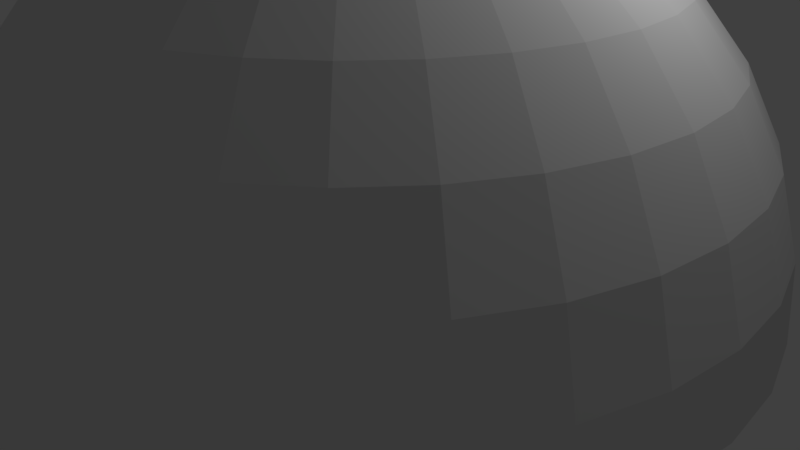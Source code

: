# Source: skybox9.blend  (saved by Blender 2.78.0; exported with 4.5.12 LTS)
import bpy
from mathutils import Matrix  # noqa: F401  (used for matrix-valued properties, if any)

bpy.ops.wm.read_factory_settings(use_empty=True)
scene = bpy.context.scene
scene.name = 'Scene'

# ---- collections
col_collection_1 = bpy.data.collections.new('Collection 1'); scene.collection.children.link(col_collection_1)

# ---- materials (node trees are filled in below, after node groups)
mat_material_001 = bpy.data.materials.new('Material.001')
mat_material_001.alpha_threshold = 0.0
mat_material_001.use_transparent_shadow = False
mat_material_001.roughness = 0.5
mat_material_002 = bpy.data.materials.new('Material.002')
mat_material_002.alpha_threshold = 0.0
mat_material_002.use_transparent_shadow = False
mat_material_002.roughness = 0.5
mat_material_002.line_color = (0.0, 0.0, 0.0, 1.0)

# ---- material node trees

# ---- world
world_world = bpy.data.worlds.new('World'); scene.world = world_world
world_world.color = (0.05088, 0.05088, 0.05088)
world_world.use_sun_shadow = False
world_world.sun_shadow_jitter_overblur = 0.0
world_world.cycles.sampling_method = 'MANUAL'

# ---- cameras
cam_camera = bpy.data.cameras.new('Camera')
cam_camera.clip_end = 100.0
cam_camera.lens = 35.0
cam_camera.sensor_width = 32.0
cam_camera.sensor_height = 18.0
cam_camera.ortho_scale = 7.314
cam_camera.dof.focus_distance = 0.0
cam_camera.dof.aperture_fstop = 128.0

# ---- lights
light_lamp = bpy.data.lights.new('Lamp', 'POINT')
light_lamp.transmission_factor = 0.0
light_lamp.cutoff_distance = 30.0
light_lamp.energy = 100.0
light_lamp.shadow_buffer_clip_start = 1.001
light_lamp.shadow_soft_size = 0.1
light_lamp.shadow_maximum_resolution = 0.006
light_lamp.use_absolute_resolution = True

# ---- meshes
me_sphere = bpy.data.meshes.new('Sphere')
me_sphere.from_pydata([(0.03806, 0.1913, 0.9808), (0.07466, 0.3753, 0.9239), (0.1084, 0.5449, 0.8315), (0.1379, 0.6935, 0.7071), (0.1622, 0.8155, 0.5556), (0.1802, 0.9061, 0.3827), (0.1913, 0.9619, 0.1951), (0.1951, 0.9808, 7.55e-08), (0.07466, 0.1802, 0.9808), (0.1464, 0.3536, 0.9239), (0.2126, 0.5133, 0.8315), (0.2706, 0.6533, 0.7071), (0.3182, 0.7682, 0.5556), (0.3536, 0.8536, 0.3827), (0.3753, 0.9061, 0.1951), (0.3827, 0.9239, 7.55e-08), (0.1084, 0.1622, 0.9808), (0.2126, 0.3182, 0.9239), (0.3087, 0.4619, 0.8315), (0.3928, 0.5879, 0.7071), (0.4619, 0.6913, 0.5556), (0.5133, 0.7682, 0.3827), (0.5449, 0.8155, 0.1951), (0.5556, 0.8315, 7.55e-08), (0.1379, 0.1379, 0.9808), (0.2706, 0.2706, 0.9239), (0.3928, 0.3928, 0.8315), (0.5, 0.5, 0.7071), (0.5879, 0.5879, 0.5556), (0.6533, 0.6533, 0.3827), (0.6935, 0.6935, 0.1951), (0.7071, 0.7071, 7.55e-08), (0.1622, 0.1084, 0.9808), (0.3182, 0.2126, 0.9239), (0.4619, 0.3087, 0.8315), (0.5879, 0.3928, 0.7071), (0.6913, 0.4619, 0.5556), (0.7682, 0.5133, 0.3827), (0.8155, 0.5449, 0.1951), (0.8315, 0.5556, 7.55e-08), (0.1802, 0.07466, 0.9808), (0.3536, 0.1464, 0.9239), (0.5133, 0.2126, 0.8315), (0.6533, 0.2706, 0.7071), (0.7682, 0.3182, 0.5556), (0.8536, 0.3536, 0.3827), (0.9061, 0.3753, 0.1951), (0.9239, 0.3827, 7.55e-08), (0.1913, 0.03806, 0.9808), (0.3753, 0.07466, 0.9239), (0.5449, 0.1084, 0.8315), (0.6935, 0.1379, 0.7071), (0.8155, 0.1622, 0.5556), (0.9061, 0.1802, 0.3827), (0.9619, 0.1913, 0.1951), (0.9808, 0.1951, 7.55e-08), (0.1951, -3.266e-07, 0.9808), (0.3827, -3.192e-07, 0.9239), (0.5556, -3.117e-07, 0.8315), (0.7071, -3.192e-07, 0.7071), (0.8315, -3.341e-07, 0.5556), (0.9239, -2.745e-07, 0.3827), (0.9808, -3.937e-07, 0.1951), (1.0, -3.788e-07, 7.55e-08), (0.1913, -0.03806, 0.9808), (0.3753, -0.07466, 0.9239), (0.5449, -0.1084, 0.8315), (0.6935, -0.138, 0.7071), (0.8155, -0.1622, 0.5556), (0.9061, -0.1802, 0.3827), (0.9619, -0.1913, 0.1951), (0.9808, -0.1951, 7.55e-08), (0.1802, -0.07466, 0.9808), (0.3536, -0.1464, 0.9239), (0.5133, -0.2126, 0.8315), (0.6533, -0.2706, 0.7071), (0.7682, -0.3182, 0.5556), (0.8536, -0.3536, 0.3827), (0.9061, -0.3753, 0.1951), (0.9239, -0.3827, 7.55e-08), (0.1622, -0.1084, 0.9808), (0.3182, -0.2126, 0.9239), (0.4619, -0.3087, 0.8315), (0.5879, -0.3928, 0.7071), (0.6913, -0.4619, 0.5556), (0.7682, -0.5133, 0.3827), (0.8155, -0.5449, 0.1951), (0.8315, -0.5556, 7.55e-08), (0.1379, -0.138, 0.9808), (0.2706, -0.2706, 0.9239), (0.3928, -0.3928, 0.8315), (0.5, -0.5, 0.7071), (0.5879, -0.5879, 0.5556), (0.6533, -0.6533, 0.3827), (0.6935, -0.6935, 0.1951), (0.7071, -0.7071, 7.55e-08), (0.1084, -0.1622, 0.9808), (0.2126, -0.3182, 0.9239), (0.3087, -0.4619, 0.8315), (0.3928, -0.5879, 0.7071), (0.4619, -0.6913, 0.5556), (0.5133, -0.7682, 0.3827), (0.5449, -0.8155, 0.1951), (0.5556, -0.8315, 7.55e-08), (0.07466, -0.1802, 0.9808), (0.1464, -0.3536, 0.9239), (0.2126, -0.5133, 0.8315), (0.2706, -0.6533, 0.7071), (0.3182, -0.7682, 0.5556), (0.3536, -0.8536, 0.3827), (0.3753, -0.9061, 0.1951), (0.3827, -0.9239, 7.55e-08), (0.03806, -0.1913, 0.9808), (0.07466, -0.3753, 0.9239), (0.1084, -0.5449, 0.8315), (0.1379, -0.6935, 0.7071), (0.1622, -0.8155, 0.5556), (0.1802, -0.9061, 0.3827), (0.1913, -0.9619, 0.1951), (0.1951, -0.9808, 7.55e-08), (-7.212e-09, -0.1951, 0.9808), (4.122e-08, -0.3827, 0.9239), (2.632e-08, -0.5556, 0.8315), (-2.584e-08, -0.7071, 0.7071), (-8.544e-08, -0.8315, 0.5556), (6.357e-08, -0.9239, 0.3827), (-8.544e-08, -0.9808, 0.1951), (-1.003e-07, -1.0, 7.55e-08), (-0.03806, -0.1913, 0.9808), (-0.07466, -0.3753, 0.9239), (-0.1084, -0.5449, 0.8315), (-0.1379, -0.6935, 0.7071), (-0.1622, -0.8155, 0.5556), (-0.1802, -0.9061, 0.3827), (-0.1913, -0.9619, 0.1951), (-0.1951, -0.9808, 7.55e-08), (-0.07466, -0.1802, 0.9808), (-0.1464, -0.3536, 0.9239), (-0.2126, -0.5133, 0.8315), (-0.2706, -0.6533, 0.7071), (-0.3182, -0.7682, 0.5556), (-0.3536, -0.8536, 0.3827), (-0.3753, -0.9061, 0.1951), (-0.3827, -0.9239, 7.55e-08), (-1.81e-07, -5.968e-07, 1.0), (-0.1084, -0.1622, 0.9808), (-0.2126, -0.3182, 0.9239), (-0.3087, -0.4619, 0.8315), (-0.3928, -0.5879, 0.7071), (-0.4619, -0.6913, 0.5556), (-0.5133, -0.7682, 0.3827), (-0.5449, -0.8155, 0.1951), (-0.5556, -0.8315, 7.55e-08), (-0.1379, -0.138, 0.9808), (-0.2706, -0.2706, 0.9239), (-0.3928, -0.3928, 0.8315), (-0.5, -0.5, 0.7071), (-0.5879, -0.5879, 0.5556), (-0.6533, -0.6533, 0.3827), (-0.6935, -0.6935, 0.1951), (-0.7071, -0.7071, 7.55e-08), (-0.1622, -0.1084, 0.9808), (-0.3182, -0.2126, 0.9239), (-0.4619, -0.3087, 0.8315), (-0.5879, -0.3928, 0.7071), (-0.6913, -0.4619, 0.5556), (-0.7682, -0.5133, 0.3827), (-0.8155, -0.5449, 0.1951), (-0.8315, -0.5556, 7.55e-08), (-0.1802, -0.07466, 0.9808), (-0.3536, -0.1464, 0.9239), (-0.5133, -0.2126, 0.8315), (-0.6533, -0.2706, 0.7071), (-0.7682, -0.3182, 0.5556), (-0.8536, -0.3536, 0.3827), (-0.9061, -0.3753, 0.1951), (-0.9239, -0.3827, 7.55e-08), (-0.1913, -0.03806, 0.9808), (-0.3753, -0.07466, 0.9239), (-0.5449, -0.1084, 0.8315), (-0.6935, -0.1379, 0.7071), (-0.8155, -0.1622, 0.5556), (-0.9061, -0.1802, 0.3827), (-0.9619, -0.1913, 0.1951), (-0.9808, -0.1951, 7.55e-08), (-0.1951, -3.117e-07, 0.9808), (-0.3827, -2.819e-07, 0.9239), (-0.5556, -2.819e-07, 0.8315), (-0.7071, -1.851e-07, 0.7071), (-0.8315, -1.404e-07, 0.5556), (-0.9239, -3.192e-07, 0.3827), (-0.9808, -9.567e-08, 0.1951), (-1.0, -1.404e-07, 7.55e-08), (-0.1913, 0.03806, 0.9808), (-0.3753, 0.07466, 0.9239), (-0.5449, 0.1084, 0.8315), (-0.6935, 0.1379, 0.7071), (-0.8155, 0.1622, 0.5556), (-0.9061, 0.1802, 0.3827), (-0.9619, 0.1913, 0.1951), (-0.9808, 0.1951, 7.55e-08), (-0.1802, 0.07466, 0.9808), (-0.3536, 0.1464, 0.9239), (-0.5133, 0.2126, 0.8315), (-0.6533, 0.2706, 0.7071), (-0.7682, 0.3182, 0.5556), (-0.8536, 0.3536, 0.3827), (-0.9061, 0.3753, 0.1951), (-0.9239, 0.3827, 7.55e-08), (-0.1622, 0.1084, 0.9808), (-0.3182, 0.2126, 0.9239), (-0.4619, 0.3087, 0.8315), (-0.5879, 0.3928, 0.7071), (-0.6913, 0.4619, 0.5556), (-0.7682, 0.5133, 0.3827), (-0.8155, 0.5449, 0.1951), (-0.8315, 0.5556, 7.55e-08), (-0.1379, 0.1379, 0.9808), (-0.2706, 0.2706, 0.9239), (-0.3928, 0.3928, 0.8315), (-0.5, 0.5, 0.7071), (-0.5879, 0.5879, 0.5556), (-0.6533, 0.6533, 0.3827), (-0.6935, 0.6935, 0.1951), (-0.7071, 0.7071, 7.55e-08), (-0.1084, 0.1622, 0.9808), (-0.2126, 0.3182, 0.9239), (-0.3087, 0.4619, 0.8315), (-0.3928, 0.5879, 0.7071), (-0.4619, 0.6913, 0.5556), (-0.5133, 0.7682, 0.3827), (-0.5449, 0.8155, 0.1951), (-0.5556, 0.8315, 7.55e-08), (-0.07466, 0.1802, 0.9808), (-0.1464, 0.3536, 0.9239), (-0.2126, 0.5133, 0.8315), (-0.2706, 0.6533, 0.7071), (-0.3182, 0.7682, 0.5556), (-0.3536, 0.8536, 0.3827), (-0.3753, 0.9061, 0.1951), (-0.3827, 0.9239, 7.55e-08), (-0.03806, 0.1913, 0.9808), (-0.07466, 0.3753, 0.9239), (-0.1084, 0.5449, 0.8315), (-0.1379, 0.6935, 0.7071), (-0.1622, 0.8155, 0.5556), (-0.1802, 0.9061, 0.3827), (-0.1913, 0.9619, 0.1951), (-0.1951, 0.9808, 7.55e-08), (3.749e-08, 0.1951, 0.9808), (7.847e-08, 0.3827, 0.9239), (1.083e-07, 0.5556, 0.8315), (1.53e-07, 0.7071, 0.7071), (2.722e-07, 0.8315, 0.5556), (6.357e-08, 0.9239, 0.3827), (2.573e-07, 0.9808, 0.1951), (2.722e-07, 1.0, 7.55e-08)], [], [(252, 3, 2, 251), (253, 4, 3, 252), (254, 5, 4, 253), (255, 6, 5, 254), (256, 7, 6, 255), (249, 0, 144), (250, 1, 0, 249), (251, 2, 1, 250), (1, 9, 8, 0), (2, 10, 9, 1), (3, 11, 10, 2), (4, 12, 11, 3), (5, 13, 12, 4), (6, 14, 13, 5), (7, 15, 14, 6), (0, 8, 144), (13, 21, 20, 12), (14, 22, 21, 13), (15, 23, 22, 14), (8, 16, 144), (9, 17, 16, 8), (10, 18, 17, 9), (11, 19, 18, 10), (12, 20, 19, 11), (18, 26, 25, 17), (19, 27, 26, 18), (20, 28, 27, 19), (21, 29, 28, 20), (22, 30, 29, 21), (23, 31, 30, 22), (16, 24, 144), (17, 25, 24, 16), (30, 38, 37, 29), (31, 39, 38, 30), (24, 32, 144), (25, 33, 32, 24), (26, 34, 33, 25), (27, 35, 34, 26), (28, 36, 35, 27), (29, 37, 36, 28), (35, 43, 42, 34), (36, 44, 43, 35), (37, 45, 44, 36), (38, 46, 45, 37), (39, 47, 46, 38), (32, 40, 144), (33, 41, 40, 32), (34, 42, 41, 33), (47, 55, 54, 46), (40, 48, 144), (41, 49, 48, 40), (42, 50, 49, 41), (43, 51, 50, 42), (44, 52, 51, 43), (45, 53, 52, 44), (46, 54, 53, 45), (51, 59, 58, 50), (52, 60, 59, 51), (53, 61, 60, 52), (54, 62, 61, 53), (55, 63, 62, 54), (48, 56, 144), (49, 57, 56, 48), (50, 58, 57, 49), (63, 71, 70, 62), (56, 64, 144), (57, 65, 64, 56), (58, 66, 65, 57), (59, 67, 66, 58), (60, 68, 67, 59), (61, 69, 68, 60), (62, 70, 69, 61), (68, 76, 75, 67), (69, 77, 76, 68), (70, 78, 77, 69), (71, 79, 78, 70), (64, 72, 144), (65, 73, 72, 64), (66, 74, 73, 65), (67, 75, 74, 66), (72, 80, 144), (73, 81, 80, 72), (74, 82, 81, 73), (75, 83, 82, 74), (76, 84, 83, 75), (77, 85, 84, 76), (78, 86, 85, 77), (79, 87, 86, 78), (84, 92, 91, 83), (85, 93, 92, 84), (86, 94, 93, 85), (87, 95, 94, 86), (80, 88, 144), (81, 89, 88, 80), (82, 90, 89, 81), (83, 91, 90, 82), (89, 97, 96, 88), (90, 98, 97, 89), (91, 99, 98, 90), (92, 100, 99, 91), (93, 101, 100, 92), (94, 102, 101, 93), (95, 103, 102, 94), (88, 96, 144), (101, 109, 108, 100), (102, 110, 109, 101), (103, 111, 110, 102), (96, 104, 144), (97, 105, 104, 96), (98, 106, 105, 97), (99, 107, 106, 98), (100, 108, 107, 99), (106, 114, 113, 105), (107, 115, 114, 106), (108, 116, 115, 107), (109, 117, 116, 108), (110, 118, 117, 109), (111, 119, 118, 110), (104, 112, 144), (105, 113, 112, 104), (118, 126, 125, 117), (119, 127, 126, 118), (112, 120, 144), (113, 121, 120, 112), (114, 122, 121, 113), (115, 123, 122, 114), (116, 124, 123, 115), (117, 125, 124, 116), (122, 130, 129, 121), (123, 131, 130, 122), (124, 132, 131, 123), (125, 133, 132, 124), (126, 134, 133, 125), (127, 135, 134, 126), (120, 128, 144), (121, 129, 128, 120), (134, 142, 141, 133), (135, 143, 142, 134), (128, 136, 144), (129, 137, 136, 128), (130, 138, 137, 129), (131, 139, 138, 130), (132, 140, 139, 131), (133, 141, 140, 132), (139, 148, 147, 138), (140, 149, 148, 139), (141, 150, 149, 140), (142, 151, 150, 141), (143, 152, 151, 142), (136, 145, 144), (137, 146, 145, 136), (138, 147, 146, 137), (152, 160, 159, 151), (145, 153, 144), (146, 154, 153, 145), (147, 155, 154, 146), (148, 156, 155, 147), (149, 157, 156, 148), (150, 158, 157, 149), (151, 159, 158, 150), (156, 164, 163, 155), (157, 165, 164, 156), (158, 166, 165, 157), (159, 167, 166, 158), (160, 168, 167, 159), (153, 161, 144), (154, 162, 161, 153), (155, 163, 162, 154), (168, 176, 175, 167), (161, 169, 144), (162, 170, 169, 161), (163, 171, 170, 162), (164, 172, 171, 163), (165, 173, 172, 164), (166, 174, 173, 165), (167, 175, 174, 166), (173, 181, 180, 172), (174, 182, 181, 173), (175, 183, 182, 174), (176, 184, 183, 175), (169, 177, 144), (170, 178, 177, 169), (171, 179, 178, 170), (172, 180, 179, 171), (178, 186, 185, 177), (179, 187, 186, 178), (180, 188, 187, 179), (181, 189, 188, 180), (182, 190, 189, 181), (183, 191, 190, 182), (184, 192, 191, 183), (177, 185, 144), (190, 198, 197, 189), (191, 199, 198, 190), (192, 200, 199, 191), (185, 193, 144), (186, 194, 193, 185), (187, 195, 194, 186), (188, 196, 195, 187), (189, 197, 196, 188), (194, 202, 201, 193), (195, 203, 202, 194), (196, 204, 203, 195), (197, 205, 204, 196), (198, 206, 205, 197), (199, 207, 206, 198), (200, 208, 207, 199), (193, 201, 144), (206, 214, 213, 205), (207, 215, 214, 206), (208, 216, 215, 207), (201, 209, 144), (202, 210, 209, 201), (203, 211, 210, 202), (204, 212, 211, 203), (205, 213, 212, 204), (211, 219, 218, 210), (212, 220, 219, 211), (213, 221, 220, 212), (214, 222, 221, 213), (215, 223, 222, 214), (216, 224, 223, 215), (209, 217, 144), (210, 218, 217, 209), (223, 231, 230, 222), (224, 232, 231, 223), (217, 225, 144), (218, 226, 225, 217), (219, 227, 226, 218), (220, 228, 227, 219), (221, 229, 228, 220), (222, 230, 229, 221), (227, 235, 234, 226), (228, 236, 235, 227), (229, 237, 236, 228), (230, 238, 237, 229), (231, 239, 238, 230), (232, 240, 239, 231), (225, 233, 144), (226, 234, 233, 225), (239, 247, 246, 238), (240, 248, 247, 239), (233, 241, 144), (234, 242, 241, 233), (235, 243, 242, 234), (236, 244, 243, 235), (237, 245, 244, 236), (238, 246, 245, 237), (244, 252, 251, 243), (245, 253, 252, 244), (246, 254, 253, 245), (247, 255, 254, 246), (248, 256, 255, 247), (241, 249, 144), (242, 250, 249, 241), (243, 251, 250, 242)])
_uv = me_sphere.uv_layers.new(name='UVMap')
_uv.uv.foreach_set('vector', [0.5, 0.1464, 0.569, 0.1532, 0.5542, 0.2276, 0.5, 0.2222, 0.5, 0.08427, 0.5811, 0.09225, 0.569, 0.1532, 0.5, 0.1464, 0.5, 0.03806, 0.5901, 0.04694, 0.5811, 0.09225, 0.5, 0.08427, 0.5, 0.009607, 0.5957, 0.01903, 0.5901, 0.04694, 0.5, 0.03806, 0.5, 0.0, 0.5975, 0.009607, 0.5957, 0.01903, 0.5, 0.009607, 0.5, 0.4025, 0.519, 0.4043, 0.5, 0.5, 0.5, 0.3087, 0.5373, 0.3123, 0.519, 0.4043, 0.5, 0.4025, 0.5, 0.2222, 0.5542, 0.2276, 0.5373, 0.3123, 0.5, 0.3087, 0.5373, 0.3123, 0.5732, 0.3232, 0.5373, 0.4099, 0.519, 0.4043, 0.5542, 0.2276, 0.6063, 0.2434, 0.5732, 0.3232, 0.5373, 0.3123, 0.569, 0.1532, 0.6353, 0.1734, 0.6063, 0.2434, 0.5542, 0.2276, 0.5811, 0.09225, 0.6591, 0.1159, 0.6353, 0.1734, 0.569, 0.1532, 0.5901, 0.04694, 0.6768, 0.07322, 0.6591, 0.1159, 0.5811, 0.09225, 0.5957, 0.01903, 0.6877, 0.04694, 0.6768, 0.07322, 0.5901, 0.04694, 0.5975, 0.009607, 0.6913, 0.03806, 0.6877, 0.04694, 0.5957, 0.01903, 0.519, 0.4043, 0.5373, 0.4099, 0.5, 0.5, 0.6768, 0.07322, 0.7566, 0.1159, 0.731, 0.1543, 0.6591, 0.1159, 0.6877, 0.04694, 0.7724, 0.09225, 0.7566, 0.1159, 0.6768, 0.07322, 0.6913, 0.03806, 0.7778, 0.08426, 0.7724, 0.09225, 0.6877, 0.04694, 0.5373, 0.4099, 0.5542, 0.4189, 0.5, 0.5, 0.5732, 0.3232, 0.6063, 0.3409, 0.5542, 0.4189, 0.5373, 0.4099, 0.6063, 0.2434, 0.6543, 0.269, 0.6063, 0.3409, 0.5732, 0.3232, 0.6353, 0.1734, 0.6964, 0.206, 0.6543, 0.269, 0.6063, 0.2434, 0.6591, 0.1159, 0.731, 0.1543, 0.6964, 0.206, 0.6353, 0.1734, 0.6543, 0.269, 0.6964, 0.3036, 0.6353, 0.3647, 0.6063, 0.3409, 0.6964, 0.206, 0.75, 0.25, 0.6964, 0.3036, 0.6543, 0.269, 0.731, 0.1543, 0.794, 0.206, 0.75, 0.25, 0.6964, 0.206, 0.7566, 0.1159, 0.8266, 0.1734, 0.794, 0.206, 0.731, 0.1543, 0.7724, 0.09225, 0.8468, 0.1532, 0.8266, 0.1734, 0.7566, 0.1159, 0.7778, 0.08426, 0.8536, 0.1464, 0.8468, 0.1532, 0.7724, 0.09225, 0.5542, 0.4189, 0.569, 0.431, 0.5, 0.5, 0.6063, 0.3409, 0.6353, 0.3647, 0.569, 0.431, 0.5542, 0.4189, 0.8468, 0.1532, 0.9077, 0.2276, 0.8841, 0.2434, 0.8266, 0.1734, 0.8536, 0.1464, 0.9157, 0.2222, 0.9077, 0.2276, 0.8468, 0.1532, 0.569, 0.431, 0.5811, 0.4458, 0.5, 0.5, 0.6353, 0.3647, 0.6591, 0.3937, 0.5811, 0.4458, 0.569, 0.431, 0.6964, 0.3036, 0.731, 0.3457, 0.6591, 0.3937, 0.6353, 0.3647, 0.75, 0.25, 0.794, 0.3036, 0.731, 0.3457, 0.6964, 0.3036, 0.794, 0.206, 0.8457, 0.269, 0.794, 0.3036, 0.75, 0.25, 0.8266, 0.1734, 0.8841, 0.2434, 0.8457, 0.269, 0.794, 0.206, 0.794, 0.3036, 0.8266, 0.3647, 0.7566, 0.3937, 0.731, 0.3457, 0.8457, 0.269, 0.8841, 0.3409, 0.8266, 0.3647, 0.794, 0.3036, 0.8841, 0.2434, 0.9268, 0.3232, 0.8841, 0.3409, 0.8457, 0.269, 0.9077, 0.2276, 0.9531, 0.3123, 0.9268, 0.3232, 0.8841, 0.2434, 0.9157, 0.2222, 0.9619, 0.3087, 0.9531, 0.3123, 0.9077, 0.2276, 0.5811, 0.4458, 0.5901, 0.4627, 0.5, 0.5, 0.6591, 0.3937, 0.6768, 0.4268, 0.5901, 0.4627, 0.5811, 0.4458, 0.731, 0.3457, 0.7566, 0.3937, 0.6768, 0.4268, 0.6591, 0.3937, 0.9619, 0.3087, 0.9904, 0.4025, 0.981, 0.4043, 0.9531, 0.3123, 0.5901, 0.4627, 0.5957, 0.481, 0.5, 0.5, 0.6768, 0.4268, 0.6877, 0.4627, 0.5957, 0.481, 0.5901, 0.4627, 0.7566, 0.3937, 0.7724, 0.4458, 0.6877, 0.4627, 0.6768, 0.4268, 0.8266, 0.3647, 0.8468, 0.431, 0.7724, 0.4458, 0.7566, 0.3937, 0.8841, 0.3409, 0.9077, 0.4189, 0.8468, 0.431, 0.8266, 0.3647, 0.9268, 0.3232, 0.9531, 0.4099, 0.9077, 0.4189, 0.8841, 0.3409, 0.9531, 0.3123, 0.981, 0.4043, 0.9531, 0.4099, 0.9268, 0.3232, 0.8468, 0.431, 0.8536, 0.5, 0.7778, 0.5, 0.7724, 0.4458, 0.9077, 0.4189, 0.9157, 0.5, 0.8536, 0.5, 0.8468, 0.431, 0.9531, 0.4099, 0.9619, 0.5, 0.9157, 0.5, 0.9077, 0.4189, 0.981, 0.4043, 0.9904, 0.5, 0.9619, 0.5, 0.9531, 0.4099, 0.9904, 0.4025, 1.0, 0.5, 0.9904, 0.5, 0.981, 0.4043, 0.5957, 0.481, 0.5975, 0.5, 0.5, 0.5, 0.6877, 0.4627, 0.6913, 0.5, 0.5975, 0.5, 0.5957, 0.481, 0.7724, 0.4458, 0.7778, 0.5, 0.6913, 0.5, 0.6877, 0.4627, 1.0, 0.5, 0.9904, 0.5975, 0.981, 0.5957, 0.9904, 0.5, 0.5975, 0.5, 0.5957, 0.519, 0.5, 0.5, 0.6913, 0.5, 0.6877, 0.5373, 0.5957, 0.519, 0.5975, 0.5, 0.7778, 0.5, 0.7724, 0.5542, 0.6877, 0.5373, 0.6913, 0.5, 0.8536, 0.5, 0.8468, 0.569, 0.7724, 0.5542, 0.7778, 0.5, 0.9157, 0.5, 0.9077, 0.5811, 0.8468, 0.569, 0.8536, 0.5, 0.9619, 0.5, 0.9531, 0.5901, 0.9077, 0.5811, 0.9157, 0.5, 0.9904, 0.5, 0.981, 0.5957, 0.9531, 0.5901, 0.9619, 0.5, 0.9077, 0.5811, 0.8841, 0.6591, 0.8266, 0.6353, 0.8468, 0.569, 0.9531, 0.5901, 0.9268, 0.6768, 0.8841, 0.6591, 0.9077, 0.5811, 0.981, 0.5957, 0.9531, 0.6877, 0.9268, 0.6768, 0.9531, 0.5901, 0.9904, 0.5975, 0.9619, 0.6913, 0.9531, 0.6877, 0.981, 0.5957, 0.5957, 0.519, 0.5901, 0.5373, 0.5, 0.5, 0.6877, 0.5373, 0.6768, 0.5732, 0.5901, 0.5373, 0.5957, 0.519, 0.7724, 0.5542, 0.7566, 0.6063, 0.6768, 0.5732, 0.6877, 0.5373, 0.8468, 0.569, 0.8266, 0.6353, 0.7566, 0.6063, 0.7724, 0.5542, 0.5901, 0.5373, 0.5811, 0.5542, 0.5, 0.5, 0.6768, 0.5732, 0.6591, 0.6063, 0.5811, 0.5542, 0.5901, 0.5373, 0.7566, 0.6063, 0.731, 0.6543, 0.6591, 0.6063, 0.6768, 0.5732, 0.8266, 0.6353, 0.794, 0.6964, 0.731, 0.6543, 0.7566, 0.6063, 0.8841, 0.6591, 0.8457, 0.731, 0.794, 0.6964, 0.8266, 0.6353, 0.9268, 0.6768, 0.8841, 0.7566, 0.8457, 0.731, 0.8841, 0.6591, 0.9531, 0.6877, 0.9077, 0.7724, 0.8841, 0.7566, 0.9268, 0.6768, 0.9619, 0.6913, 0.9157, 0.7778, 0.9077, 0.7724, 0.9531, 0.6877, 0.8457, 0.731, 0.794, 0.794, 0.75, 0.75, 0.794, 0.6964, 0.8841, 0.7566, 0.8266, 0.8266, 0.794, 0.794, 0.8457, 0.731, 0.9077, 0.7724, 0.8468, 0.8468, 0.8266, 0.8266, 0.8841, 0.7566, 0.9157, 0.7778, 0.8536, 0.8536, 0.8468, 0.8468, 0.9077, 0.7724, 0.5811, 0.5542, 0.569, 0.569, 0.5, 0.5, 0.6591, 0.6063, 0.6353, 0.6353, 0.569, 0.569, 0.5811, 0.5542, 0.731, 0.6543, 0.6964, 0.6964, 0.6353, 0.6353, 0.6591, 0.6063, 0.794, 0.6964, 0.75, 0.75, 0.6964, 0.6964, 0.731, 0.6543, 0.6353, 0.6353, 0.6063, 0.6591, 0.5542, 0.5811, 0.569, 0.569, 0.6964, 0.6964, 0.6543, 0.731, 0.6063, 0.6591, 0.6353, 0.6353, 0.75, 0.75, 0.6964, 0.794, 0.6543, 0.731, 0.6964, 0.6964, 0.794, 0.794, 0.731, 0.8457, 0.6964, 0.794, 0.75, 0.75, 0.8266, 0.8266, 0.7566, 0.8841, 0.731, 0.8457, 0.794, 0.794, 0.8468, 0.8468, 0.7724, 0.9077, 0.7566, 0.8841, 0.8266, 0.8266, 0.8536, 0.8536, 0.7778, 0.9157, 0.7724, 0.9077, 0.8468, 0.8468, 0.569, 0.569, 0.5542, 0.5811, 0.5, 0.5, 0.7566, 0.8841, 0.6768, 0.9268, 0.6591, 0.8841, 0.731, 0.8457, 0.7724, 0.9077, 0.6877, 0.9531, 0.6768, 0.9268, 0.7566, 0.8841, 0.7778, 0.9157, 0.6913, 0.9619, 0.6877, 0.9531, 0.7724, 0.9077, 0.5542, 0.5811, 0.5373, 0.5901, 0.5, 0.5, 0.6063, 0.6591, 0.5732, 0.6768, 0.5373, 0.5901, 0.5542, 0.5811, 0.6543, 0.731, 0.6063, 0.7566, 0.5732, 0.6768, 0.6063, 0.6591, 0.6964, 0.794, 0.6353, 0.8266, 0.6063, 0.7566, 0.6543, 0.731, 0.731, 0.8457, 0.6591, 0.8841, 0.6353, 0.8266, 0.6964, 0.794, 0.6063, 0.7566, 0.5542, 0.7724, 0.5373, 0.6877, 0.5732, 0.6768, 0.6353, 0.8266, 0.569, 0.8468, 0.5542, 0.7724, 0.6063, 0.7566, 0.6591, 0.8841, 0.5811, 0.9077, 0.569, 0.8468, 0.6353, 0.8266, 0.6768, 0.9268, 0.5901, 0.9531, 0.5811, 0.9077, 0.6591, 0.8841, 0.6877, 0.9531, 0.5957, 0.981, 0.5901, 0.9531, 0.6768, 0.9268, 0.6913, 0.9619, 0.5975, 0.9904, 0.5957, 0.981, 0.6877, 0.9531, 0.5373, 0.5901, 0.519, 0.5957, 0.5, 0.5, 0.5732, 0.6768, 0.5373, 0.6877, 0.519, 0.5957, 0.5373, 0.5901, 0.5957, 0.981, 0.5, 0.9904, 0.5, 0.9619, 0.5901, 0.9531, 0.5975, 0.9904, 0.5, 1.0, 0.5, 0.9904, 0.5957, 0.981, 0.519, 0.5957, 0.5, 0.5975, 0.5, 0.5, 0.5373, 0.6877, 0.5, 0.6913, 0.5, 0.5975, 0.519, 0.5957, 0.5542, 0.7724, 0.5, 0.7778, 0.5, 0.6913, 0.5373, 0.6877, 0.569, 0.8468, 0.5, 0.8536, 0.5, 0.7778, 0.5542, 0.7724, 0.5811, 0.9077, 0.5, 0.9157, 0.5, 0.8536, 0.569, 0.8468, 0.5901, 0.9531, 0.5, 0.9619, 0.5, 0.9157, 0.5811, 0.9077, 0.5, 0.7778, 0.4458, 0.7724, 0.4627, 0.6877, 0.5, 0.6913, 0.5, 0.8536, 0.431, 0.8468, 0.4458, 0.7724, 0.5, 0.7778, 0.5, 0.9157, 0.4189, 0.9077, 0.431, 0.8468, 0.5, 0.8536, 0.5, 0.9619, 0.4099, 0.9531, 0.4189, 0.9077, 0.5, 0.9157, 0.5, 0.9904, 0.4043, 0.981, 0.4099, 0.9531, 0.5, 0.9619, 0.5, 1.0, 0.4025, 0.9904, 0.4043, 0.981, 0.5, 0.9904, 0.5, 0.5975, 0.481, 0.5957, 0.5, 0.5, 0.5, 0.6913, 0.4627, 0.6877, 0.481, 0.5957, 0.5, 0.5975, 0.4043, 0.981, 0.3123, 0.9531, 0.3232, 0.9268, 0.4099, 0.9531, 0.4025, 0.9904, 0.3087, 0.9619, 0.3123, 0.9531, 0.4043, 0.981, 0.481, 0.5957, 0.4627, 0.5901, 0.5, 0.5, 0.4627, 0.6877, 0.4268, 0.6768, 0.4627, 0.5901, 0.481, 0.5957, 0.4458, 0.7724, 0.3937, 0.7566, 0.4268, 0.6768, 0.4627, 0.6877, 0.431, 0.8468, 0.3647, 0.8266, 0.3937, 0.7566, 0.4458, 0.7724, 0.4189, 0.9077, 0.3409, 0.8841, 0.3647, 0.8266, 0.431, 0.8468, 0.4099, 0.9531, 0.3232, 0.9268, 0.3409, 0.8841, 0.4189, 0.9077, 0.3647, 0.8266, 0.3036, 0.794, 0.3457, 0.731, 0.3937, 0.7566, 0.3409, 0.8841, 0.269, 0.8457, 0.3036, 0.794, 0.3647, 0.8266, 0.3232, 0.9268, 0.2434, 0.8841, 0.269, 0.8457, 0.3409, 0.8841, 0.3123, 0.9531, 0.2276, 0.9077, 0.2434, 0.8841, 0.3232, 0.9268, 0.3087, 0.9619, 0.2222, 0.9157, 0.2276, 0.9077, 0.3123, 0.9531, 0.4627, 0.5901, 0.4458, 0.5811, 0.5, 0.5, 0.4268, 0.6768, 0.3937, 0.6591, 0.4458, 0.5811, 0.4627, 0.5901, 0.3937, 0.7566, 0.3457, 0.731, 0.3937, 0.6591, 0.4268, 0.6768, 0.2222, 0.9157, 0.1464, 0.8536, 0.1532, 0.8468, 0.2276, 0.9077, 0.4458, 0.5811, 0.431, 0.569, 0.5, 0.5, 0.3937, 0.6591, 0.3647, 0.6353, 0.431, 0.569, 0.4458, 0.5811, 0.3457, 0.731, 0.3036, 0.6964, 0.3647, 0.6353, 0.3937, 0.6591, 0.3036, 0.794, 0.25, 0.75, 0.3036, 0.6964, 0.3457, 0.731, 0.269, 0.8457, 0.206, 0.794, 0.25, 0.75, 0.3036, 0.794, 0.2434, 0.8841, 0.1734, 0.8266, 0.206, 0.794, 0.269, 0.8457, 0.2276, 0.9077, 0.1532, 0.8468, 0.1734, 0.8266, 0.2434, 0.8841, 0.25, 0.75, 0.206, 0.6964, 0.269, 0.6543, 0.3036, 0.6964, 0.206, 0.794, 0.1543, 0.731, 0.206, 0.6964, 0.25, 0.75, 0.1734, 0.8266, 0.1159, 0.7566, 0.1543, 0.731, 0.206, 0.794, 0.1532, 0.8468, 0.09225, 0.7724, 0.1159, 0.7566, 0.1734, 0.8266, 0.1464, 0.8536, 0.08427, 0.7778, 0.09225, 0.7724, 0.1532, 0.8468, 0.431, 0.569, 0.4189, 0.5542, 0.5, 0.5, 0.3647, 0.6353, 0.3409, 0.6063, 0.4189, 0.5542, 0.431, 0.569, 0.3036, 0.6964, 0.269, 0.6543, 0.3409, 0.6063, 0.3647, 0.6353, 0.08427, 0.7778, 0.03806, 0.6913, 0.04694, 0.6877, 0.09225, 0.7724, 0.4189, 0.5542, 0.4099, 0.5373, 0.5, 0.5, 0.3409, 0.6063, 0.3232, 0.5732, 0.4099, 0.5373, 0.4189, 0.5542, 0.269, 0.6543, 0.2434, 0.6063, 0.3232, 0.5732, 0.3409, 0.6063, 0.206, 0.6964, 0.1734, 0.6353, 0.2434, 0.6063, 0.269, 0.6543, 0.1543, 0.731, 0.1159, 0.6591, 0.1734, 0.6353, 0.206, 0.6964, 0.1159, 0.7566, 0.07322, 0.6768, 0.1159, 0.6591, 0.1543, 0.731, 0.09225, 0.7724, 0.04694, 0.6877, 0.07322, 0.6768, 0.1159, 0.7566, 0.1159, 0.6591, 0.09225, 0.5811, 0.1532, 0.569, 0.1734, 0.6353, 0.07322, 0.6768, 0.04694, 0.5901, 0.09225, 0.5811, 0.1159, 0.6591, 0.04694, 0.6877, 0.01903, 0.5957, 0.04694, 0.5901, 0.07322, 0.6768, 0.03806, 0.6913, 0.009607, 0.5975, 0.01903, 0.5957, 0.04694, 0.6877, 0.4099, 0.5373, 0.4043, 0.519, 0.5, 0.5, 0.3232, 0.5732, 0.3123, 0.5373, 0.4043, 0.519, 0.4099, 0.5373, 0.2434, 0.6063, 0.2276, 0.5542, 0.3123, 0.5373, 0.3232, 0.5732, 0.1734, 0.6353, 0.1532, 0.569, 0.2276, 0.5542, 0.2434, 0.6063, 0.3123, 0.5373, 0.3087, 0.5, 0.4025, 0.5, 0.4043, 0.519, 0.2276, 0.5542, 0.2222, 0.5, 0.3087, 0.5, 0.3123, 0.5373, 0.1532, 0.569, 0.1464, 0.5, 0.2222, 0.5, 0.2276, 0.5542, 0.09225, 0.5811, 0.08427, 0.5, 0.1464, 0.5, 0.1532, 0.569, 0.04694, 0.5901, 0.03806, 0.5, 0.08427, 0.5, 0.09225, 0.5811, 0.01903, 0.5957, 0.009607, 0.5, 0.03806, 0.5, 0.04694, 0.5901, 0.009607, 0.5975, 0.0, 0.5, 0.009607, 0.5, 0.01903, 0.5957, 0.4043, 0.519, 0.4025, 0.5, 0.5, 0.5, 0.03806, 0.5, 0.04694, 0.4099, 0.09225, 0.4189, 0.08427, 0.5, 0.009607, 0.5, 0.01903, 0.4043, 0.04694, 0.4099, 0.03806, 0.5, 0.0, 0.5, 0.009607, 0.4025, 0.01903, 0.4043, 0.009607, 0.5, 0.4025, 0.5, 0.4043, 0.481, 0.5, 0.5, 0.3087, 0.5, 0.3123, 0.4627, 0.4043, 0.481, 0.4025, 0.5, 0.2222, 0.5, 0.2276, 0.4458, 0.3123, 0.4627, 0.3087, 0.5, 0.1464, 0.5, 0.1532, 0.431, 0.2276, 0.4458, 0.2222, 0.5, 0.08427, 0.5, 0.09225, 0.4189, 0.1532, 0.431, 0.1464, 0.5, 0.3123, 0.4627, 0.3232, 0.4268, 0.4099, 0.4627, 0.4043, 0.481, 0.2276, 0.4458, 0.2434, 0.3937, 0.3232, 0.4268, 0.3123, 0.4627, 0.1532, 0.431, 0.1734, 0.3647, 0.2434, 0.3937, 0.2276, 0.4458, 0.09225, 0.4189, 0.1159, 0.3409, 0.1734, 0.3647, 0.1532, 0.431, 0.04694, 0.4099, 0.07322, 0.3232, 0.1159, 0.3409, 0.09225, 0.4189, 0.01903, 0.4043, 0.04694, 0.3123, 0.07322, 0.3232, 0.04694, 0.4099, 0.009607, 0.4025, 0.03806, 0.3087, 0.04694, 0.3123, 0.01903, 0.4043, 0.4043, 0.481, 0.4099, 0.4627, 0.5, 0.5, 0.07322, 0.3232, 0.1159, 0.2434, 0.1543, 0.269, 0.1159, 0.3409, 0.04694, 0.3123, 0.09225, 0.2276, 0.1159, 0.2434, 0.07322, 0.3232, 0.03806, 0.3087, 0.08427, 0.2222, 0.09225, 0.2276, 0.04694, 0.3123, 0.4099, 0.4627, 0.4189, 0.4458, 0.5, 0.5, 0.3232, 0.4268, 0.3409, 0.3937, 0.4189, 0.4458, 0.4099, 0.4627, 0.2434, 0.3937, 0.269, 0.3457, 0.3409, 0.3937, 0.3232, 0.4268, 0.1734, 0.3647, 0.206, 0.3036, 0.269, 0.3457, 0.2434, 0.3937, 0.1159, 0.3409, 0.1543, 0.269, 0.206, 0.3036, 0.1734, 0.3647, 0.269, 0.3457, 0.3036, 0.3036, 0.3647, 0.3647, 0.3409, 0.3937, 0.206, 0.3036, 0.25, 0.25, 0.3036, 0.3036, 0.269, 0.3457, 0.1543, 0.269, 0.206, 0.206, 0.25, 0.25, 0.206, 0.3036, 0.1159, 0.2434, 0.1734, 0.1734, 0.206, 0.206, 0.1543, 0.269, 0.09225, 0.2276, 0.1532, 0.1532, 0.1734, 0.1734, 0.1159, 0.2434, 0.08427, 0.2222, 0.1464, 0.1464, 0.1532, 0.1532, 0.09225, 0.2276, 0.4189, 0.4458, 0.431, 0.431, 0.5, 0.5, 0.3409, 0.3937, 0.3647, 0.3647, 0.431, 0.431, 0.4189, 0.4458, 0.1532, 0.1532, 0.2276, 0.09225, 0.2434, 0.1159, 0.1734, 0.1734, 0.1464, 0.1464, 0.2222, 0.08427, 0.2276, 0.09225, 0.1532, 0.1532, 0.431, 0.431, 0.4458, 0.4189, 0.5, 0.5, 0.3647, 0.3647, 0.3937, 0.3409, 0.4458, 0.4189, 0.431, 0.431, 0.3036, 0.3036, 0.3457, 0.269, 0.3937, 0.3409, 0.3647, 0.3647, 0.25, 0.25, 0.3036, 0.206, 0.3457, 0.269, 0.3036, 0.3036, 0.206, 0.206, 0.269, 0.1543, 0.3036, 0.206, 0.25, 0.25, 0.1734, 0.1734, 0.2434, 0.1159, 0.269, 0.1543, 0.206, 0.206, 0.3457, 0.269, 0.3937, 0.2434, 0.4268, 0.3232, 0.3937, 0.3409, 0.3036, 0.206, 0.3647, 0.1734, 0.3937, 0.2434, 0.3457, 0.269, 0.269, 0.1543, 0.3409, 0.1159, 0.3647, 0.1734, 0.3036, 0.206, 0.2434, 0.1159, 0.3232, 0.07322, 0.3409, 0.1159, 0.269, 0.1543, 0.2276, 0.09225, 0.3123, 0.04694, 0.3232, 0.07322, 0.2434, 0.1159, 0.2222, 0.08427, 0.3087, 0.03806, 0.3123, 0.04694, 0.2276, 0.09225, 0.4458, 0.4189, 0.4627, 0.4099, 0.5, 0.5, 0.3937, 0.3409, 0.4268, 0.3232, 0.4627, 0.4099, 0.4458, 0.4189, 0.3123, 0.04694, 0.4043, 0.01903, 0.4099, 0.04694, 0.3232, 0.07322, 0.3087, 0.03806, 0.4025, 0.009607, 0.4043, 0.01903, 0.3123, 0.04694, 0.4627, 0.4099, 0.481, 0.4043, 0.5, 0.5, 0.4268, 0.3232, 0.4627, 0.3123, 0.481, 0.4043, 0.4627, 0.4099, 0.3937, 0.2434, 0.4458, 0.2276, 0.4627, 0.3123, 0.4268, 0.3232, 0.3647, 0.1734, 0.431, 0.1532, 0.4458, 0.2276, 0.3937, 0.2434, 0.3409, 0.1159, 0.4189, 0.09225, 0.431, 0.1532, 0.3647, 0.1734, 0.3232, 0.07322, 0.4099, 0.04694, 0.4189, 0.09225, 0.3409, 0.1159, 0.431, 0.1532, 0.5, 0.1464, 0.5, 0.2222, 0.4458, 0.2276, 0.4189, 0.09225, 0.5, 0.08427, 0.5, 0.1464, 0.431, 0.1532, 0.4099, 0.04694, 0.5, 0.03806, 0.5, 0.08427, 0.4189, 0.09225, 0.4043, 0.01903, 0.5, 0.009607, 0.5, 0.03806, 0.4099, 0.04694, 0.4025, 0.009607, 0.5, 0.0, 0.5, 0.009607, 0.4043, 0.01903, 0.481, 0.4043, 0.5, 0.4025, 0.5, 0.5, 0.4627, 0.3123, 0.5, 0.3087, 0.5, 0.4025, 0.481, 0.4043, 0.4458, 0.2276, 0.5, 0.2222, 0.5, 0.3087, 0.4627, 0.3123])
me_sphere.materials.append(mat_material_001)
me_sphere.use_remesh_preserve_volume = False
me_sphere.use_remesh_preserve_attributes = False
me_sphere.use_mirror_vertex_groups = False
me_sphere.update()
me_cube = bpy.data.meshes.new('Cube')
me_cube.from_pydata([(1.0, 1.0, -1.0), (1.0, -1.0, -1.0), (-1.0, -1.0, -1.0), (-1.0, 1.0, -1.0), (1.0, 1.0, 1.0), (1.0, -1.0, 1.0), (-1.0, -1.0, 1.0), (-1.0, 1.0, 1.0)], [], [(0, 1, 2, 3), (4, 7, 6, 5), (0, 4, 5, 1), (1, 5, 6, 2), (2, 6, 7, 3), (4, 0, 3, 7)])
me_cube.materials.append(mat_material_002)
me_cube.use_remesh_preserve_volume = False
me_cube.use_remesh_preserve_attributes = False
me_cube.use_mirror_vertex_groups = False
me_cube.update()

# ---- objects
ob_sphere = bpy.data.objects.new('Sphere', me_sphere)
ob_cube = bpy.data.objects.new('Cube', me_cube)
ob_lamp = bpy.data.objects.new('Lamp', light_lamp)
ob_camera = bpy.data.objects.new('Camera', cam_camera)

# ---- transforms, parenting, visibility, modifiers, constraints
ob_sphere.location = (0.0, 0.0, 0.0)
ob_sphere.scale = (5.0, 5.0, 5.0)
ob_sphere.lineart.crease_threshold = 0.0
ob_cube.location = (0.0, 0.0, 1.0)
ob_cube.lock_rotations_4d = False
ob_cube.empty_display_type = 'ARROWS'
ob_cube.lineart.crease_threshold = 0.0
ob_lamp.location = (4.076, 1.005, 5.904)
ob_lamp.rotation_euler = (0.6503, 0.05522, 1.866)
ob_lamp.lock_rotations_4d = False
ob_lamp.empty_display_type = 'ARROWS'
ob_lamp.color = (0.0, 0.0, 0.0, 0.0)
ob_lamp.lineart.crease_threshold = 0.0
ob_camera.location = (7.481, -6.508, 5.344)
ob_camera.rotation_euler = (1.109, 0.0, 0.8149)
ob_camera.lock_rotations_4d = False
ob_camera.empty_display_type = 'ARROWS'
ob_camera.color = (0.0, 0.0, 0.0, 0.0)
ob_camera.display_type = 'WIRE'
ob_camera.lineart.crease_threshold = 0.0

# ---- collection membership
col_collection_1.objects.link(ob_sphere)
col_collection_1.objects.link(ob_cube)
col_collection_1.objects.link(ob_lamp)
col_collection_1.objects.link(ob_camera)

# ---- scene / render settings (as saved in the file)
scene.camera = ob_camera
scene.frame_start = 1; scene.frame_end = 250; scene.frame_set(1)
scene.render.engine = 'BLENDER_EEVEE_NEXT'
scene.render.resolution_percentage = 50
scene.render.dither_intensity = 0.0
scene.cycles.use_denoising = False
scene.cycles.samples = 128
scene.cycles.sampling_pattern = 'TABULATED_SOBOL'
scene.cycles.light_sampling_threshold = 0.0
scene.cycles.use_adaptive_sampling = False
scene.cycles.use_light_tree = False
scene.cycles.blur_glossy = 0.0
scene.cycles.sample_clamp_indirect = 0.0
scene.view_settings.view_transform = 'Standard'
bpy.context.view_layer.update()
